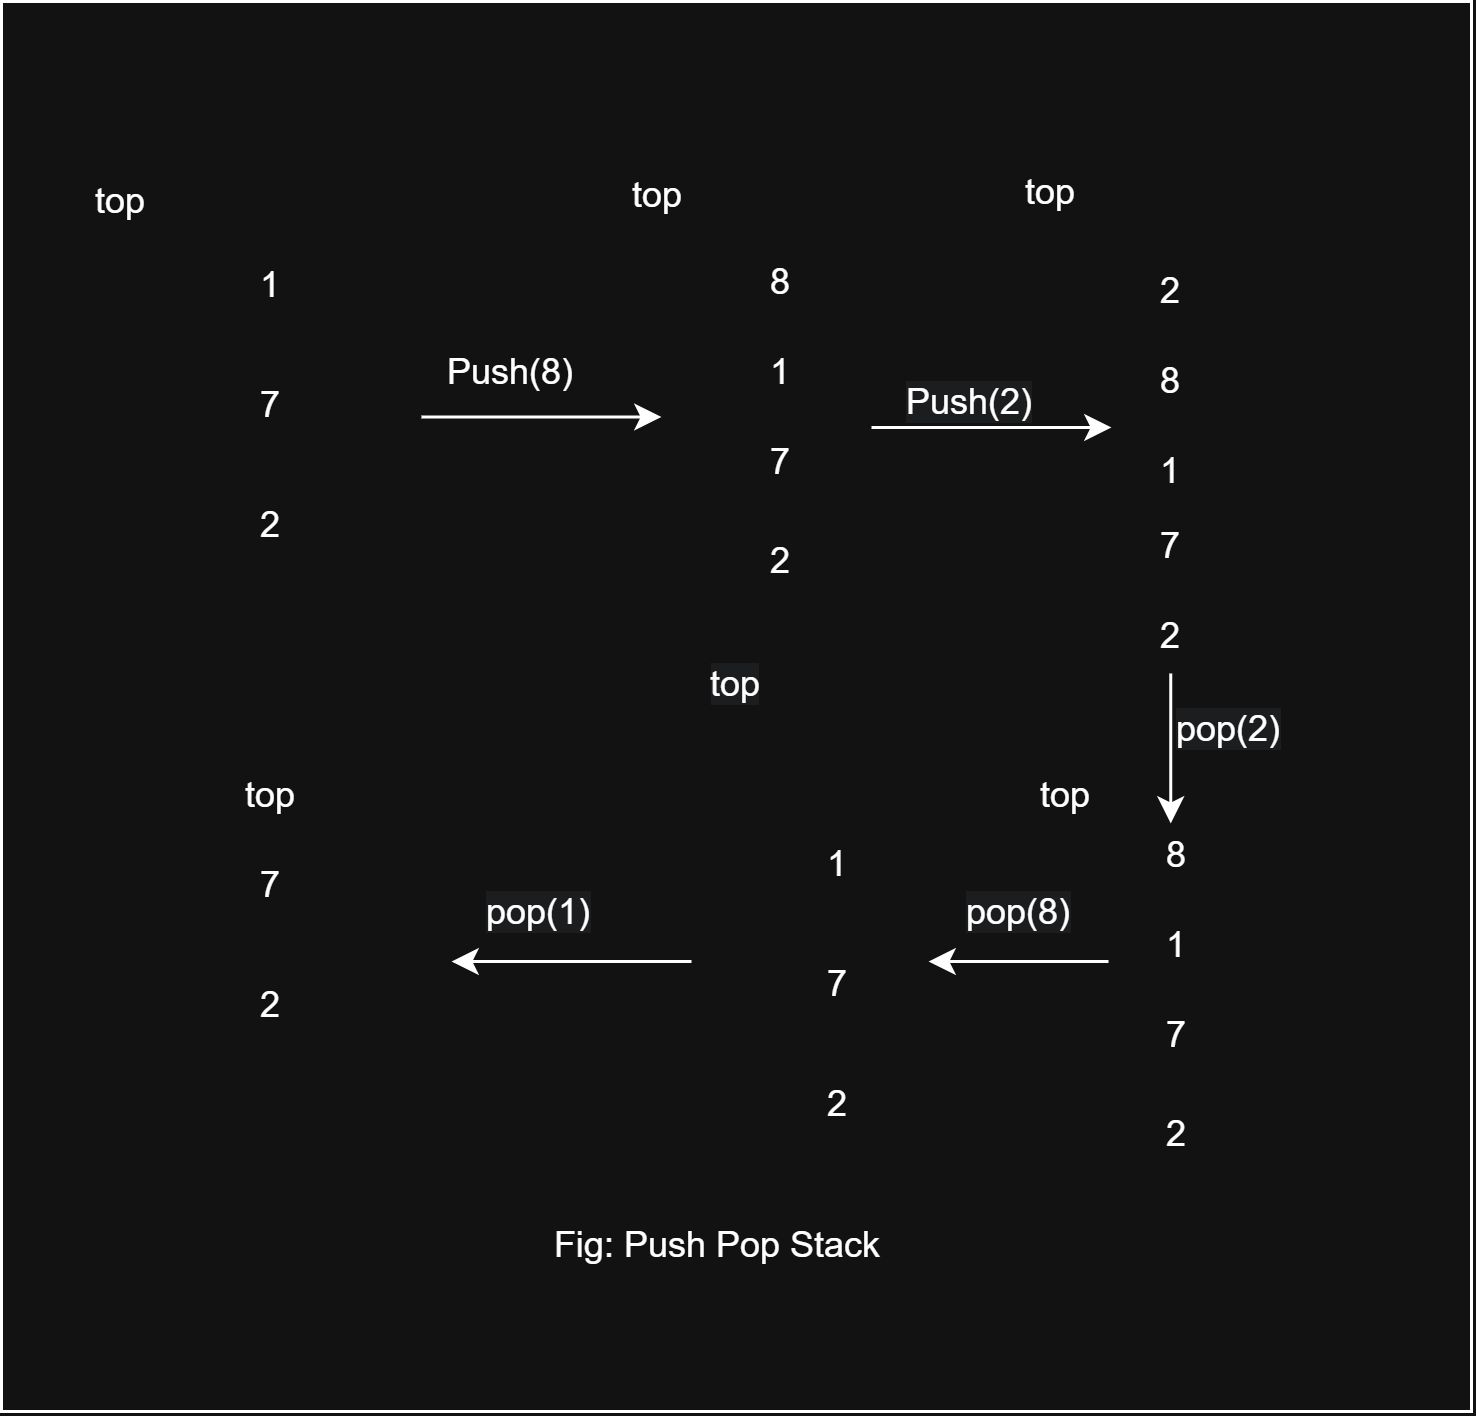

The diagram above was exported from draw.io. Its source (the exported page's mxGraphModel, read from the mxfile embedded in the PNG):
<mxGraphModel dx="1030" dy="674" grid="1" gridSize="10" guides="1" tooltips="1" connect="1" arrows="1" fold="1" page="1" pageScale="1" pageWidth="850" pageHeight="1100" math="0" shadow="0">
  <root>
    <mxCell id="0" />
    <mxCell id="1" parent="0" />
    <mxCell id="hIBSX55U-ymIKJuQYSxV-1" parent="1" style="rounded=0;whiteSpace=wrap;html=1;" value="&#10;&lt;span style=&quot;color: rgb(255, 255, 255); font-family: Helvetica; font-size: 12px; font-style: normal; font-variant-ligatures: normal; font-variant-caps: normal; font-weight: 400; letter-spacing: normal; orphans: 2; text-align: center; text-indent: 0px; text-transform: none; widows: 2; word-spacing: 0px; -webkit-text-stroke-width: 0px; white-space: normal; background-color: rgb(27, 29, 30); text-decoration-thickness: initial; text-decoration-style: initial; text-decoration-color: initial; display: inline !important; float: none;&quot;&gt;top&lt;/span&gt;&#10;&#10;" vertex="1">
      <mxGeometry height="470" width="490" x="100" y="80" as="geometry" />
    </mxCell>
    <mxCell id="hIBSX55U-ymIKJuQYSxV-24" parent="1" style="text;html=1;whiteSpace=wrap;strokeColor=none;fillColor=none;align=center;verticalAlign=middle;rounded=0;" value="1" vertex="1">
      <mxGeometry height="30" width="60" x="160" y="160" as="geometry" />
    </mxCell>
    <mxCell id="hIBSX55U-ymIKJuQYSxV-25" parent="1" style="text;html=1;whiteSpace=wrap;strokeColor=none;fillColor=none;align=center;verticalAlign=middle;rounded=0;" value="7" vertex="1">
      <mxGeometry height="30" width="60" x="160" y="200" as="geometry" />
    </mxCell>
    <mxCell id="hIBSX55U-ymIKJuQYSxV-26" parent="1" style="text;html=1;whiteSpace=wrap;strokeColor=none;fillColor=none;align=center;verticalAlign=middle;rounded=0;" value="2" vertex="1">
      <mxGeometry height="30" width="60" x="160" y="240" as="geometry" />
    </mxCell>
    <mxCell id="hIBSX55U-ymIKJuQYSxV-27" parent="1" style="text;html=1;whiteSpace=wrap;strokeColor=none;fillColor=none;align=center;verticalAlign=middle;rounded=0;" value="1" vertex="1">
      <mxGeometry height="30" width="60" x="330" y="189" as="geometry" />
    </mxCell>
    <mxCell id="hIBSX55U-ymIKJuQYSxV-28" parent="1" style="text;html=1;whiteSpace=wrap;strokeColor=none;fillColor=none;align=center;verticalAlign=middle;rounded=0;" value="7" vertex="1">
      <mxGeometry height="30" width="60" x="330" y="219" as="geometry" />
    </mxCell>
    <mxCell id="hIBSX55U-ymIKJuQYSxV-29" parent="1" style="text;html=1;whiteSpace=wrap;strokeColor=none;fillColor=none;align=center;verticalAlign=middle;rounded=0;" value="2" vertex="1">
      <mxGeometry height="30" width="60" x="330" y="252" as="geometry" />
    </mxCell>
    <mxCell id="hIBSX55U-ymIKJuQYSxV-30" parent="1" style="text;html=1;whiteSpace=wrap;strokeColor=none;fillColor=none;align=center;verticalAlign=middle;rounded=0;" value="8" vertex="1">
      <mxGeometry height="30" width="60" x="330" y="159" as="geometry" />
    </mxCell>
    <mxCell id="hIBSX55U-ymIKJuQYSxV-31" parent="1" style="text;html=1;whiteSpace=wrap;strokeColor=none;fillColor=none;align=center;verticalAlign=middle;rounded=0;" value="1" vertex="1">
      <mxGeometry height="30" width="60" x="460" y="222" as="geometry" />
    </mxCell>
    <mxCell id="hIBSX55U-ymIKJuQYSxV-32" parent="1" style="text;html=1;whiteSpace=wrap;strokeColor=none;fillColor=none;align=center;verticalAlign=middle;rounded=0;" value="7" vertex="1">
      <mxGeometry height="30" width="60" x="460" y="247" as="geometry" />
    </mxCell>
    <mxCell id="hIBSX55U-ymIKJuQYSxV-33" parent="1" style="text;html=1;whiteSpace=wrap;strokeColor=none;fillColor=none;align=center;verticalAlign=middle;rounded=0;" value="2" vertex="1">
      <mxGeometry height="30" width="60" x="460" y="277" as="geometry" />
    </mxCell>
    <mxCell id="hIBSX55U-ymIKJuQYSxV-34" parent="1" style="text;html=1;whiteSpace=wrap;strokeColor=none;fillColor=none;align=center;verticalAlign=middle;rounded=0;" value="8" vertex="1">
      <mxGeometry height="30" width="60" x="460" y="192" as="geometry" />
    </mxCell>
    <mxCell id="hIBSX55U-ymIKJuQYSxV-35" parent="1" style="text;html=1;whiteSpace=wrap;strokeColor=none;fillColor=none;align=center;verticalAlign=middle;rounded=0;" value="2" vertex="1">
      <mxGeometry height="30" width="60" x="460" y="162" as="geometry" />
    </mxCell>
    <mxCell id="hIBSX55U-ymIKJuQYSxV-36" parent="1" style="text;html=1;whiteSpace=wrap;strokeColor=none;fillColor=none;align=center;verticalAlign=middle;rounded=0;" value="1" vertex="1">
      <mxGeometry height="30" width="60" x="462" y="380" as="geometry" />
    </mxCell>
    <mxCell id="hIBSX55U-ymIKJuQYSxV-37" parent="1" style="text;html=1;whiteSpace=wrap;strokeColor=none;fillColor=none;align=center;verticalAlign=middle;rounded=0;" value="7" vertex="1">
      <mxGeometry height="30" width="60" x="462" y="410" as="geometry" />
    </mxCell>
    <mxCell id="hIBSX55U-ymIKJuQYSxV-38" parent="1" style="text;html=1;whiteSpace=wrap;strokeColor=none;fillColor=none;align=center;verticalAlign=middle;rounded=0;" value="2" vertex="1">
      <mxGeometry height="30" width="60" x="462" y="443" as="geometry" />
    </mxCell>
    <mxCell id="hIBSX55U-ymIKJuQYSxV-39" parent="1" style="text;html=1;whiteSpace=wrap;strokeColor=none;fillColor=none;align=center;verticalAlign=middle;rounded=0;" value="8" vertex="1">
      <mxGeometry height="30" width="60" x="462" y="350" as="geometry" />
    </mxCell>
    <mxCell id="hIBSX55U-ymIKJuQYSxV-40" parent="1" style="text;html=1;whiteSpace=wrap;strokeColor=none;fillColor=none;align=center;verticalAlign=middle;rounded=0;" value="1" vertex="1">
      <mxGeometry height="30" width="60" x="349" y="353" as="geometry" />
    </mxCell>
    <mxCell id="hIBSX55U-ymIKJuQYSxV-41" parent="1" style="text;html=1;whiteSpace=wrap;strokeColor=none;fillColor=none;align=center;verticalAlign=middle;rounded=0;" value="7" vertex="1">
      <mxGeometry height="30" width="60" x="349" y="393" as="geometry" />
    </mxCell>
    <mxCell id="hIBSX55U-ymIKJuQYSxV-42" parent="1" style="text;html=1;whiteSpace=wrap;strokeColor=none;fillColor=none;align=center;verticalAlign=middle;rounded=0;" value="2" vertex="1">
      <mxGeometry height="30" width="60" x="349" y="433" as="geometry" />
    </mxCell>
    <mxCell id="hIBSX55U-ymIKJuQYSxV-43" parent="1" style="text;html=1;whiteSpace=wrap;strokeColor=none;fillColor=none;align=center;verticalAlign=middle;rounded=0;" value="7" vertex="1">
      <mxGeometry height="30" width="60" x="160" y="360" as="geometry" />
    </mxCell>
    <mxCell id="hIBSX55U-ymIKJuQYSxV-44" parent="1" style="text;html=1;whiteSpace=wrap;strokeColor=none;fillColor=none;align=center;verticalAlign=middle;rounded=0;" value="2" vertex="1">
      <mxGeometry height="30" width="60" x="160" y="400" as="geometry" />
    </mxCell>
    <mxCell id="hIBSX55U-ymIKJuQYSxV-45" edge="1" parent="1" style="endArrow=classic;html=1;rounded=0;" value="">
      <mxGeometry height="50" relative="1" width="50" as="geometry">
        <mxPoint x="240" y="218.5" as="sourcePoint" />
        <mxPoint x="320" y="218.5" as="targetPoint" />
      </mxGeometry>
    </mxCell>
    <mxCell id="hIBSX55U-ymIKJuQYSxV-46" edge="1" parent="1" style="endArrow=classic;html=1;rounded=0;" value="">
      <mxGeometry height="50" relative="1" width="50" as="geometry">
        <mxPoint x="390" y="222" as="sourcePoint" />
        <mxPoint x="470" y="222" as="targetPoint" />
      </mxGeometry>
    </mxCell>
    <mxCell id="hIBSX55U-ymIKJuQYSxV-47" edge="1" parent="1" style="endArrow=classic;html=1;rounded=0;startArrow=none;startFill=0;" value="">
      <mxGeometry height="50" relative="1" width="50" as="geometry">
        <mxPoint x="469" y="400" as="sourcePoint" />
        <mxPoint x="409" y="400" as="targetPoint" />
      </mxGeometry>
    </mxCell>
    <mxCell id="hIBSX55U-ymIKJuQYSxV-48" edge="1" parent="1" style="endArrow=classic;html=1;rounded=0;startArrow=none;startFill=0;" value="">
      <mxGeometry height="50" relative="1" width="50" as="geometry">
        <mxPoint x="330" y="400" as="sourcePoint" />
        <mxPoint x="250" y="400" as="targetPoint" />
      </mxGeometry>
    </mxCell>
    <mxCell id="hIBSX55U-ymIKJuQYSxV-49" edge="1" parent="1" style="endArrow=classic;html=1;rounded=0;startArrow=none;startFill=0;" value="">
      <mxGeometry height="50" relative="1" width="50" as="geometry">
        <mxPoint x="489.75" y="304" as="sourcePoint" />
        <mxPoint x="489.75" y="354" as="targetPoint" />
      </mxGeometry>
    </mxCell>
    <mxCell id="hIBSX55U-ymIKJuQYSxV-51" parent="1" style="text;html=1;whiteSpace=wrap;strokeColor=none;fillColor=none;align=center;verticalAlign=middle;rounded=0;" value="Push(8)" vertex="1">
      <mxGeometry height="30" width="60" x="240" y="189" as="geometry" />
    </mxCell>
    <mxCell id="hIBSX55U-ymIKJuQYSxV-52" parent="1" style="text;whiteSpace=wrap;html=1;" value="&lt;span style=&quot;color: rgb(255, 255, 255); font-family: Helvetica; font-size: 12px; font-style: normal; font-variant-ligatures: normal; font-variant-caps: normal; font-weight: 400; letter-spacing: normal; orphans: 2; text-align: center; text-indent: 0px; text-transform: none; widows: 2; word-spacing: 0px; -webkit-text-stroke-width: 0px; white-space: normal; background-color: rgb(27, 29, 30); text-decoration-thickness: initial; text-decoration-style: initial; text-decoration-color: initial; display: inline !important; float: none;&quot;&gt;Push(2)&lt;/span&gt;" vertex="1">
      <mxGeometry height="40" width="80" x="400" y="200" as="geometry" />
    </mxCell>
    <mxCell id="hIBSX55U-ymIKJuQYSxV-53" parent="1" style="text;whiteSpace=wrap;html=1;" value="&lt;span style=&quot;color: rgb(255, 255, 255); font-family: Helvetica; font-size: 12px; font-style: normal; font-variant-ligatures: normal; font-variant-caps: normal; font-weight: 400; letter-spacing: normal; orphans: 2; text-align: center; text-indent: 0px; text-transform: none; widows: 2; word-spacing: 0px; -webkit-text-stroke-width: 0px; white-space: normal; background-color: rgb(27, 29, 30); text-decoration-thickness: initial; text-decoration-style: initial; text-decoration-color: initial; display: inline !important; float: none;&quot;&gt;pop(2)&lt;/span&gt;" vertex="1">
      <mxGeometry height="40" width="80" x="490" y="309" as="geometry" />
    </mxCell>
    <mxCell id="hIBSX55U-ymIKJuQYSxV-54" parent="1" style="text;whiteSpace=wrap;html=1;" value="&lt;span style=&quot;color: rgb(255, 255, 255); font-family: Helvetica; font-size: 12px; font-style: normal; font-variant-ligatures: normal; font-variant-caps: normal; font-weight: 400; letter-spacing: normal; orphans: 2; text-align: center; text-indent: 0px; text-transform: none; widows: 2; word-spacing: 0px; -webkit-text-stroke-width: 0px; white-space: normal; background-color: rgb(27, 29, 30); text-decoration-thickness: initial; text-decoration-style: initial; text-decoration-color: initial; display: inline !important; float: none;&quot;&gt;pop(8)&lt;/span&gt;" vertex="1">
      <mxGeometry height="40" width="80" x="420" y="370" as="geometry" />
    </mxCell>
    <mxCell id="hIBSX55U-ymIKJuQYSxV-55" parent="1" style="text;whiteSpace=wrap;html=1;" value="&lt;span style=&quot;color: rgb(255, 255, 255); font-family: Helvetica; font-size: 12px; font-style: normal; font-variant-ligatures: normal; font-variant-caps: normal; font-weight: 400; letter-spacing: normal; orphans: 2; text-align: center; text-indent: 0px; text-transform: none; widows: 2; word-spacing: 0px; -webkit-text-stroke-width: 0px; white-space: normal; background-color: rgb(27, 29, 30); text-decoration-thickness: initial; text-decoration-style: initial; text-decoration-color: initial; display: inline !important; float: none;&quot;&gt;pop(1)&lt;/span&gt;" vertex="1">
      <mxGeometry height="40" width="80" x="260" y="370" as="geometry" />
    </mxCell>
    <mxCell id="hIBSX55U-ymIKJuQYSxV-56" parent="1" style="text;html=1;whiteSpace=wrap;strokeColor=none;fillColor=none;align=center;verticalAlign=middle;rounded=0;" value="top" vertex="1">
      <mxGeometry height="30" width="60" x="110" y="132" as="geometry" />
    </mxCell>
    <mxCell id="hIBSX55U-ymIKJuQYSxV-57" parent="1" style="text;html=1;whiteSpace=wrap;strokeColor=none;fillColor=none;align=center;verticalAlign=middle;rounded=0;" value="top" vertex="1">
      <mxGeometry height="30" width="60" x="289" y="130" as="geometry" />
    </mxCell>
    <mxCell id="hIBSX55U-ymIKJuQYSxV-58" parent="1" style="text;html=1;whiteSpace=wrap;strokeColor=none;fillColor=none;align=center;verticalAlign=middle;rounded=0;" value="top" vertex="1">
      <mxGeometry height="30" width="60" x="420" y="129" as="geometry" />
    </mxCell>
    <mxCell id="hIBSX55U-ymIKJuQYSxV-59" parent="1" style="text;html=1;whiteSpace=wrap;strokeColor=none;fillColor=none;align=center;verticalAlign=middle;rounded=0;" value="top" vertex="1">
      <mxGeometry height="30" width="60" x="160" y="330" as="geometry" />
    </mxCell>
    <mxCell id="hIBSX55U-ymIKJuQYSxV-60" parent="1" style="text;html=1;whiteSpace=wrap;strokeColor=none;fillColor=none;align=center;verticalAlign=middle;rounded=0;" value="top" vertex="1">
      <mxGeometry height="30" width="60" x="425" y="330" as="geometry" />
    </mxCell>
    <mxCell id="hIBSX55U-ymIKJuQYSxV-61" parent="1" style="text;html=1;whiteSpace=wrap;strokeColor=none;fillColor=none;align=center;verticalAlign=middle;rounded=0;" value="Fig: Push Pop Stack" vertex="1">
      <mxGeometry height="30" width="140" x="269" y="480" as="geometry" />
    </mxCell>
  </root>
</mxGraphModel>